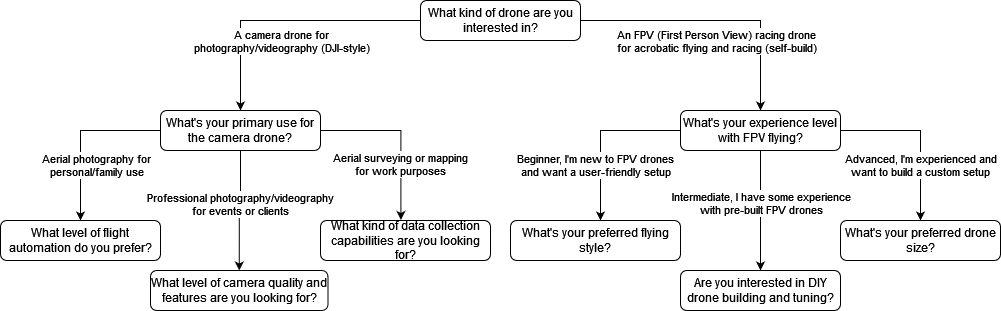

The diagram above was exported from draw.io. Its source (the exported page's mxGraphModel, read from the mxfile embedded in the PNG):
<mxGraphModel dx="2330" dy="1265" grid="1" gridSize="10" guides="1" tooltips="1" connect="1" arrows="1" fold="1" page="1" pageScale="1" pageWidth="850" pageHeight="1100" math="0" shadow="0">
  <root>
    <mxCell id="0" />
    <mxCell id="1" parent="0" />
    <mxCell id="C29Ci9V_xGmiIyMx4Oli-26" value="&lt;div&gt;What kind of drone are you interested in?&lt;/div&gt;" style="rounded=1;whiteSpace=wrap;html=1;" vertex="1" parent="1">
      <mxGeometry x="771" y="250" width="160" height="40" as="geometry" />
    </mxCell>
    <mxCell id="C29Ci9V_xGmiIyMx4Oli-27" value="" style="endArrow=classic;html=1;rounded=0;exitX=1;exitY=0.5;exitDx=0;exitDy=0;entryX=0.5;entryY=0;entryDx=0;entryDy=0;" edge="1" parent="1" source="C29Ci9V_xGmiIyMx4Oli-26" target="C29Ci9V_xGmiIyMx4Oli-31">
      <mxGeometry relative="1" as="geometry">
        <mxPoint x="971" y="270" as="sourcePoint" />
        <mxPoint x="971" y="360" as="targetPoint" />
        <Array as="points">
          <mxPoint x="1111" y="270" />
        </Array>
      </mxGeometry>
    </mxCell>
    <mxCell id="C29Ci9V_xGmiIyMx4Oli-28" value="&lt;div&gt;An FPV (First Person View) racing drone&lt;/div&gt;&lt;div&gt;for acrobatic flying and racing (self-build)&lt;/div&gt;" style="edgeLabel;resizable=0;html=1;align=center;verticalAlign=middle;" connectable="0" vertex="1" parent="C29Ci9V_xGmiIyMx4Oli-27">
      <mxGeometry relative="1" as="geometry">
        <mxPoint y="20" as="offset" />
      </mxGeometry>
    </mxCell>
    <mxCell id="C29Ci9V_xGmiIyMx4Oli-29" value="" style="endArrow=classic;html=1;rounded=0;exitX=0;exitY=0.5;exitDx=0;exitDy=0;entryX=0.5;entryY=0;entryDx=0;entryDy=0;" edge="1" parent="1" source="C29Ci9V_xGmiIyMx4Oli-26" target="C29Ci9V_xGmiIyMx4Oli-32">
      <mxGeometry relative="1" as="geometry">
        <mxPoint x="731.0000000000002" y="270" as="sourcePoint" />
        <mxPoint x="731" y="360" as="targetPoint" />
        <Array as="points">
          <mxPoint x="591" y="270" />
        </Array>
      </mxGeometry>
    </mxCell>
    <mxCell id="C29Ci9V_xGmiIyMx4Oli-30" value="&lt;div&gt;A camera drone for&lt;/div&gt;&lt;div&gt;photography/videography (DJI-style)&lt;/div&gt;" style="edgeLabel;resizable=0;html=1;align=center;verticalAlign=middle;" connectable="0" vertex="1" parent="C29Ci9V_xGmiIyMx4Oli-29">
      <mxGeometry relative="1" as="geometry">
        <mxPoint x="-5" y="20" as="offset" />
      </mxGeometry>
    </mxCell>
    <mxCell id="C29Ci9V_xGmiIyMx4Oli-49" value="" style="edgeStyle=orthogonalEdgeStyle;rounded=0;orthogonalLoop=1;jettySize=auto;html=1;" edge="1" parent="1" source="C29Ci9V_xGmiIyMx4Oli-31" target="C29Ci9V_xGmiIyMx4Oli-48">
      <mxGeometry relative="1" as="geometry">
        <Array as="points">
          <mxPoint x="951" y="380" />
        </Array>
      </mxGeometry>
    </mxCell>
    <mxCell id="C29Ci9V_xGmiIyMx4Oli-50" value="&lt;div&gt;Beginner, I'm new to FPV drones&lt;/div&gt;&lt;div&gt;and want a user-friendly setup&lt;/div&gt;" style="edgeLabel;html=1;align=center;verticalAlign=middle;resizable=0;points=[];" vertex="1" connectable="0" parent="C29Ci9V_xGmiIyMx4Oli-49">
      <mxGeometry x="-0.1571" y="-1" relative="1" as="geometry">
        <mxPoint x="-14" y="35" as="offset" />
      </mxGeometry>
    </mxCell>
    <mxCell id="C29Ci9V_xGmiIyMx4Oli-53" style="edgeStyle=orthogonalEdgeStyle;rounded=0;orthogonalLoop=1;jettySize=auto;html=1;entryX=0.5;entryY=0;entryDx=0;entryDy=0;" edge="1" parent="1" source="C29Ci9V_xGmiIyMx4Oli-31" target="C29Ci9V_xGmiIyMx4Oli-51">
      <mxGeometry relative="1" as="geometry" />
    </mxCell>
    <mxCell id="C29Ci9V_xGmiIyMx4Oli-55" value="&lt;div&gt;Intermediate, I have some experience&lt;/div&gt;&lt;div&gt;with pre-built FPV drones&lt;/div&gt;" style="edgeLabel;html=1;align=center;verticalAlign=middle;resizable=0;points=[];" vertex="1" connectable="0" parent="C29Ci9V_xGmiIyMx4Oli-53">
      <mxGeometry x="-0.2556" relative="1" as="geometry">
        <mxPoint y="7" as="offset" />
      </mxGeometry>
    </mxCell>
    <mxCell id="C29Ci9V_xGmiIyMx4Oli-54" style="edgeStyle=orthogonalEdgeStyle;rounded=0;orthogonalLoop=1;jettySize=auto;html=1;entryX=0.5;entryY=0;entryDx=0;entryDy=0;" edge="1" parent="1" source="C29Ci9V_xGmiIyMx4Oli-31" target="C29Ci9V_xGmiIyMx4Oli-52">
      <mxGeometry relative="1" as="geometry">
        <Array as="points">
          <mxPoint x="1271" y="380" />
        </Array>
      </mxGeometry>
    </mxCell>
    <mxCell id="C29Ci9V_xGmiIyMx4Oli-56" value="&lt;div&gt;Advanced, I'm experienced and&lt;/div&gt;&lt;div&gt;want to build a custom setup&lt;/div&gt;" style="edgeLabel;html=1;align=center;verticalAlign=middle;resizable=0;points=[];" vertex="1" connectable="0" parent="C29Ci9V_xGmiIyMx4Oli-54">
      <mxGeometry x="0.3378" y="-1" relative="1" as="geometry">
        <mxPoint as="offset" />
      </mxGeometry>
    </mxCell>
    <mxCell id="C29Ci9V_xGmiIyMx4Oli-31" value="&lt;div&gt;What's your experience level with FPV flying?&lt;/div&gt;" style="rounded=1;whiteSpace=wrap;html=1;" vertex="1" parent="1">
      <mxGeometry x="1031" y="360" width="160" height="40" as="geometry" />
    </mxCell>
    <mxCell id="C29Ci9V_xGmiIyMx4Oli-34" value="" style="edgeStyle=orthogonalEdgeStyle;rounded=0;orthogonalLoop=1;jettySize=auto;html=1;exitX=0;exitY=0.5;exitDx=0;exitDy=0;entryX=0.5;entryY=0;entryDx=0;entryDy=0;" edge="1" parent="1" source="C29Ci9V_xGmiIyMx4Oli-32" target="C29Ci9V_xGmiIyMx4Oli-33">
      <mxGeometry relative="1" as="geometry">
        <mxPoint x="511" y="414.9999999999998" as="sourcePoint" />
        <mxPoint x="481" y="505" as="targetPoint" />
        <Array as="points">
          <mxPoint x="431" y="380" />
        </Array>
      </mxGeometry>
    </mxCell>
    <mxCell id="C29Ci9V_xGmiIyMx4Oli-35" value="&lt;div&gt;Aerial photography for&lt;/div&gt;&lt;div&gt;personal/family use&lt;/div&gt;" style="edgeLabel;html=1;align=center;verticalAlign=middle;resizable=0;points=[];" vertex="1" connectable="0" parent="C29Ci9V_xGmiIyMx4Oli-34">
      <mxGeometry x="-0.2405" relative="1" as="geometry">
        <mxPoint y="34" as="offset" />
      </mxGeometry>
    </mxCell>
    <mxCell id="C29Ci9V_xGmiIyMx4Oli-44" style="edgeStyle=orthogonalEdgeStyle;rounded=0;orthogonalLoop=1;jettySize=auto;html=1;entryX=0.5;entryY=0;entryDx=0;entryDy=0;" edge="1" parent="1" source="C29Ci9V_xGmiIyMx4Oli-32" target="C29Ci9V_xGmiIyMx4Oli-42">
      <mxGeometry relative="1" as="geometry" />
    </mxCell>
    <mxCell id="C29Ci9V_xGmiIyMx4Oli-46" value="&lt;div&gt;Professional photography/videography&lt;/div&gt;&lt;div&gt;for events or clients&lt;/div&gt;" style="edgeLabel;html=1;align=center;verticalAlign=middle;resizable=0;points=[];" vertex="1" connectable="0" parent="C29Ci9V_xGmiIyMx4Oli-44">
      <mxGeometry x="-0.1127" y="-1" relative="1" as="geometry">
        <mxPoint y="-1" as="offset" />
      </mxGeometry>
    </mxCell>
    <mxCell id="C29Ci9V_xGmiIyMx4Oli-45" style="edgeStyle=orthogonalEdgeStyle;rounded=0;orthogonalLoop=1;jettySize=auto;html=1;entryX=0.473;entryY=-0.014;entryDx=0;entryDy=0;entryPerimeter=0;" edge="1" parent="1" source="C29Ci9V_xGmiIyMx4Oli-32" target="C29Ci9V_xGmiIyMx4Oli-43">
      <mxGeometry relative="1" as="geometry">
        <Array as="points">
          <mxPoint x="751" y="380" />
        </Array>
      </mxGeometry>
    </mxCell>
    <mxCell id="C29Ci9V_xGmiIyMx4Oli-47" value="&lt;div&gt;Aerial surveying or mapping&lt;/div&gt;&lt;div&gt;for work purposes&lt;/div&gt;" style="edgeLabel;html=1;align=center;verticalAlign=middle;resizable=0;points=[];" vertex="1" connectable="0" parent="C29Ci9V_xGmiIyMx4Oli-45">
      <mxGeometry x="0.3269" y="-1" relative="1" as="geometry">
        <mxPoint y="1" as="offset" />
      </mxGeometry>
    </mxCell>
    <mxCell id="C29Ci9V_xGmiIyMx4Oli-32" value="What's your primary use for the camera drone?" style="rounded=1;whiteSpace=wrap;html=1;" vertex="1" parent="1">
      <mxGeometry x="511" y="360" width="160" height="40" as="geometry" />
    </mxCell>
    <mxCell id="C29Ci9V_xGmiIyMx4Oli-33" value="What level of flight automation do you prefer?" style="rounded=1;whiteSpace=wrap;html=1;" vertex="1" parent="1">
      <mxGeometry x="351" y="470" width="160" height="40" as="geometry" />
    </mxCell>
    <mxCell id="C29Ci9V_xGmiIyMx4Oli-42" value="What level of camera quality and features are you looking for?" style="rounded=1;whiteSpace=wrap;html=1;" vertex="1" parent="1">
      <mxGeometry x="501" y="520" width="177.5" height="40" as="geometry" />
    </mxCell>
    <mxCell id="C29Ci9V_xGmiIyMx4Oli-43" value="What kind of data collection capabilities are you looking for?" style="rounded=1;whiteSpace=wrap;html=1;" vertex="1" parent="1">
      <mxGeometry x="671" y="470" width="170" height="40" as="geometry" />
    </mxCell>
    <mxCell id="C29Ci9V_xGmiIyMx4Oli-48" value="What's your preferred flying style?" style="rounded=1;whiteSpace=wrap;html=1;" vertex="1" parent="1">
      <mxGeometry x="861" y="470" width="170" height="40" as="geometry" />
    </mxCell>
    <mxCell id="C29Ci9V_xGmiIyMx4Oli-51" value="Are you interested in DIY drone building and tuning?" style="rounded=1;whiteSpace=wrap;html=1;" vertex="1" parent="1">
      <mxGeometry x="1031" y="520" width="160" height="40" as="geometry" />
    </mxCell>
    <mxCell id="C29Ci9V_xGmiIyMx4Oli-52" value="What's your preferred drone size?" style="rounded=1;whiteSpace=wrap;html=1;" vertex="1" parent="1">
      <mxGeometry x="1191" y="470" width="160" height="40" as="geometry" />
    </mxCell>
  </root>
</mxGraphModel>